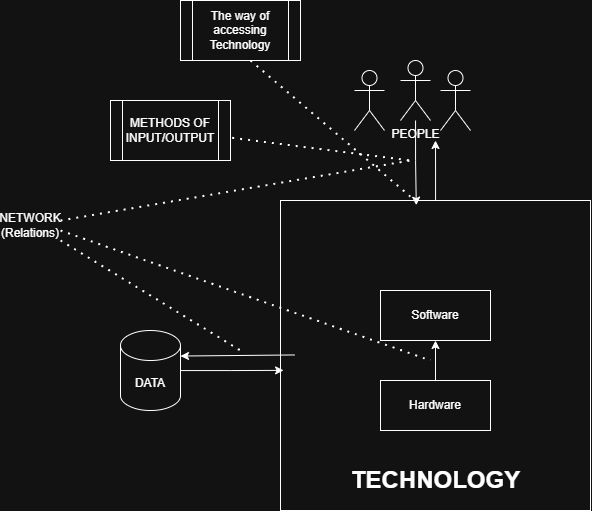

The diagram above was exported from draw.io. Its source (the exported page's mxGraphModel, read from the mxfile embedded in the PNG):
<mxGraphModel dx="1206" dy="1713" grid="1" gridSize="10" guides="1" tooltips="1" connect="1" arrows="1" fold="1" page="1" pageScale="1" pageWidth="827" pageHeight="1169" math="0" shadow="0">
  <root>
    <mxCell id="0" />
    <mxCell id="1" parent="0" />
    <mxCell id="3h_IPb53NFuzs4KbHmc7-15" style="edgeStyle=orthogonalEdgeStyle;rounded=0;orthogonalLoop=1;jettySize=auto;html=1;" edge="1" parent="1" source="3h_IPb53NFuzs4KbHmc7-6">
      <mxGeometry relative="1" as="geometry">
        <mxPoint x="465" y="120" as="targetPoint" />
      </mxGeometry>
    </mxCell>
    <mxCell id="3h_IPb53NFuzs4KbHmc7-6" value="" style="whiteSpace=wrap;html=1;aspect=fixed;" vertex="1" parent="1">
      <mxGeometry x="310" y="180" width="310" height="310" as="geometry" />
    </mxCell>
    <mxCell id="3h_IPb53NFuzs4KbHmc7-1" value="DATA" style="shape=cylinder3;whiteSpace=wrap;html=1;boundedLbl=1;backgroundOutline=1;size=15;" vertex="1" parent="1">
      <mxGeometry x="150" y="310" width="60" height="80" as="geometry" />
    </mxCell>
    <mxCell id="3h_IPb53NFuzs4KbHmc7-2" value="PEOPLE" style="shape=umlActor;verticalLabelPosition=bottom;verticalAlign=top;html=1;outlineConnect=0;" vertex="1" parent="1">
      <mxGeometry x="430" y="40" width="30" height="60" as="geometry" />
    </mxCell>
    <mxCell id="3h_IPb53NFuzs4KbHmc7-3" value="" style="shape=umlActor;verticalLabelPosition=bottom;verticalAlign=top;html=1;outlineConnect=0;" vertex="1" parent="1">
      <mxGeometry x="384" y="50" width="30" height="60" as="geometry" />
    </mxCell>
    <mxCell id="3h_IPb53NFuzs4KbHmc7-4" value="" style="shape=umlActor;verticalLabelPosition=bottom;verticalAlign=top;html=1;outlineConnect=0;" vertex="1" parent="1">
      <mxGeometry x="470" y="50" width="30" height="60" as="geometry" />
    </mxCell>
    <mxCell id="3h_IPb53NFuzs4KbHmc7-13" style="edgeStyle=orthogonalEdgeStyle;rounded=0;orthogonalLoop=1;jettySize=auto;html=1;entryX=0.5;entryY=1;entryDx=0;entryDy=0;" edge="1" parent="1" source="3h_IPb53NFuzs4KbHmc7-7" target="3h_IPb53NFuzs4KbHmc7-8">
      <mxGeometry relative="1" as="geometry" />
    </mxCell>
    <mxCell id="3h_IPb53NFuzs4KbHmc7-7" value="Hardware" style="html=1;whiteSpace=wrap;" vertex="1" parent="1">
      <mxGeometry x="410" y="360" width="110" height="50" as="geometry" />
    </mxCell>
    <mxCell id="3h_IPb53NFuzs4KbHmc7-8" value="Software" style="html=1;whiteSpace=wrap;" vertex="1" parent="1">
      <mxGeometry x="410" y="270" width="110" height="50" as="geometry" />
    </mxCell>
    <mxCell id="3h_IPb53NFuzs4KbHmc7-11" style="edgeStyle=orthogonalEdgeStyle;rounded=0;orthogonalLoop=1;jettySize=auto;html=1;entryX=0.438;entryY=0.015;entryDx=0;entryDy=0;entryPerimeter=0;" edge="1" parent="1" source="3h_IPb53NFuzs4KbHmc7-2" target="3h_IPb53NFuzs4KbHmc7-6">
      <mxGeometry relative="1" as="geometry" />
    </mxCell>
    <mxCell id="3h_IPb53NFuzs4KbHmc7-12" style="edgeStyle=orthogonalEdgeStyle;rounded=0;orthogonalLoop=1;jettySize=auto;html=1;entryX=0.01;entryY=0.548;entryDx=0;entryDy=0;entryPerimeter=0;" edge="1" parent="1" source="3h_IPb53NFuzs4KbHmc7-1" target="3h_IPb53NFuzs4KbHmc7-6">
      <mxGeometry relative="1" as="geometry" />
    </mxCell>
    <mxCell id="3h_IPb53NFuzs4KbHmc7-14" style="edgeStyle=orthogonalEdgeStyle;rounded=0;orthogonalLoop=1;jettySize=auto;html=1;entryX=0.767;entryY=0.326;entryDx=0;entryDy=0;entryPerimeter=0;" edge="1" parent="1">
      <mxGeometry relative="1" as="geometry">
        <mxPoint x="323.98" y="334.45" as="sourcePoint" />
        <mxPoint x="209.99999999999997" y="335.53" as="targetPoint" />
      </mxGeometry>
    </mxCell>
    <mxCell id="3h_IPb53NFuzs4KbHmc7-16" value="TECHNOLOGY" style="text;strokeColor=none;fillColor=none;html=1;fontSize=24;fontStyle=1;verticalAlign=middle;align=center;" vertex="1" parent="1">
      <mxGeometry x="415" y="440" width="100" height="40" as="geometry" />
    </mxCell>
    <mxCell id="3h_IPb53NFuzs4KbHmc7-18" value="" style="endArrow=none;dashed=1;html=1;dashPattern=1 3;strokeWidth=2;rounded=0;exitX=1.014;exitY=0.622;exitDx=0;exitDy=0;exitPerimeter=0;" edge="1" parent="1" source="3h_IPb53NFuzs4KbHmc7-19">
      <mxGeometry width="50" height="50" relative="1" as="geometry">
        <mxPoint x="260" y="150" as="sourcePoint" />
        <mxPoint x="440" y="140" as="targetPoint" />
      </mxGeometry>
    </mxCell>
    <mxCell id="3h_IPb53NFuzs4KbHmc7-19" value="METHODS OF INPUT/OUTPUT" style="shape=process;whiteSpace=wrap;html=1;backgroundOutline=1;" vertex="1" parent="1">
      <mxGeometry x="140" y="80" width="120" height="60" as="geometry" />
    </mxCell>
    <mxCell id="3h_IPb53NFuzs4KbHmc7-20" value="" style="endArrow=none;dashed=1;html=1;dashPattern=1 3;strokeWidth=2;rounded=0;" edge="1" parent="1">
      <mxGeometry width="50" height="50" relative="1" as="geometry">
        <mxPoint x="90" y="220" as="sourcePoint" />
        <mxPoint x="270" y="330" as="targetPoint" />
      </mxGeometry>
    </mxCell>
    <mxCell id="3h_IPb53NFuzs4KbHmc7-21" value="" style="endArrow=none;dashed=1;html=1;dashPattern=1 3;strokeWidth=2;rounded=0;" edge="1" parent="1">
      <mxGeometry width="50" height="50" relative="1" as="geometry">
        <mxPoint x="90" y="210" as="sourcePoint" />
        <mxPoint x="460" y="340" as="targetPoint" />
      </mxGeometry>
    </mxCell>
    <mxCell id="3h_IPb53NFuzs4KbHmc7-22" value="" style="endArrow=none;dashed=1;html=1;dashPattern=1 3;strokeWidth=2;rounded=0;" edge="1" parent="1">
      <mxGeometry width="50" height="50" relative="1" as="geometry">
        <mxPoint x="90" y="200" as="sourcePoint" />
        <mxPoint x="440" y="140" as="targetPoint" />
      </mxGeometry>
    </mxCell>
    <mxCell id="3h_IPb53NFuzs4KbHmc7-23" value="NETWORK (Relations)" style="text;html=1;align=center;verticalAlign=middle;whiteSpace=wrap;rounded=0;" vertex="1" parent="1">
      <mxGeometry x="30" y="190" width="60" height="30" as="geometry" />
    </mxCell>
    <mxCell id="3h_IPb53NFuzs4KbHmc7-24" value="" style="endArrow=none;dashed=1;html=1;dashPattern=1 3;strokeWidth=2;rounded=0;entryX=0.421;entryY=-0.011;entryDx=0;entryDy=0;entryPerimeter=0;" edge="1" parent="1" target="3h_IPb53NFuzs4KbHmc7-6">
      <mxGeometry width="50" height="50" relative="1" as="geometry">
        <mxPoint x="280" y="40" as="sourcePoint" />
        <mxPoint x="360" y="40" as="targetPoint" />
      </mxGeometry>
    </mxCell>
    <mxCell id="3h_IPb53NFuzs4KbHmc7-25" value="The way of accessing Technology" style="shape=process;whiteSpace=wrap;html=1;backgroundOutline=1;" vertex="1" parent="1">
      <mxGeometry x="210" y="-20" width="120" height="60" as="geometry" />
    </mxCell>
  </root>
</mxGraphModel>